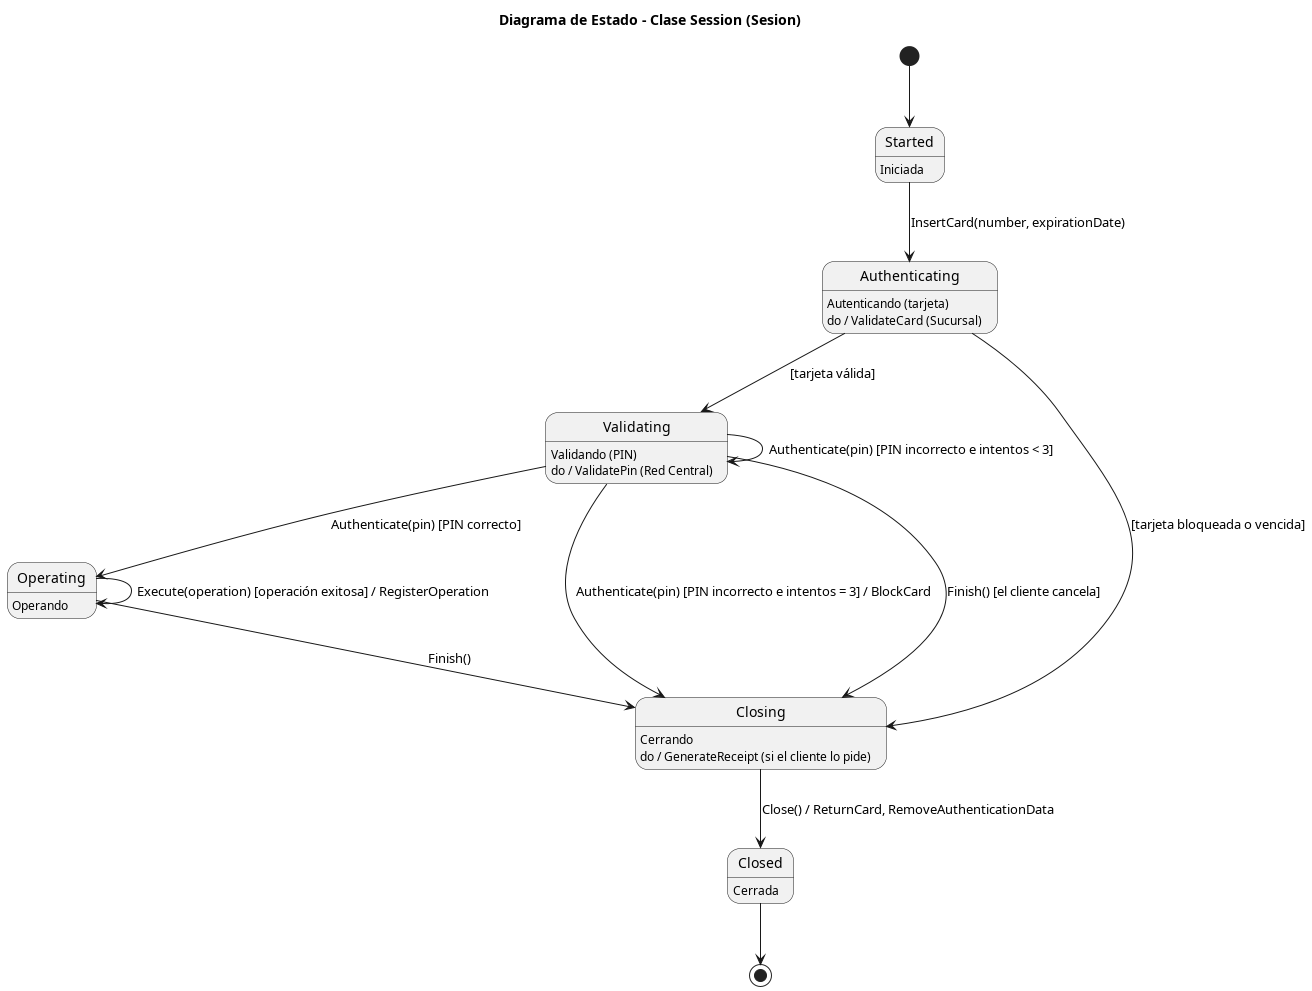

The diagram above was rendered by PlantUML. Its source (embedded in the PNG):
@startuml 07_estado_sesion
title Diagrama de Estado - Clase Session (Sesion)
skinparam shadowing false

state Started : Iniciada
state Authenticating : Autenticando (tarjeta)
state Authenticating : do / ValidateCard (Sucursal)
state Validating : Validando (PIN)
state Validating : do / ValidatePin (Red Central)
state Operating : Operando
state Closing : Cerrando
state Closing : do / GenerateReceipt (si el cliente lo pide)
state Closed : Cerrada

[*] --> Started
Started --> Authenticating : InsertCard(number, expirationDate)
Authenticating --> Validating : [tarjeta válida]
Authenticating --> Closing : [tarjeta bloqueada o vencida]
Validating --> Operating : Authenticate(pin) [PIN correcto]
Validating --> Validating : Authenticate(pin) [PIN incorrecto e intentos < 3]
Validating --> Closing : Authenticate(pin) [PIN incorrecto e intentos = 3] / BlockCard
Validating --> Closing : Finish() [el cliente cancela]
Operating --> Operating : Execute(operation) [operación exitosa] / RegisterOperation
Operating --> Closing : Finish()
Closing --> Closed : Close() / ReturnCard, RemoveAuthenticationData
Closed --> [*]
@enduml